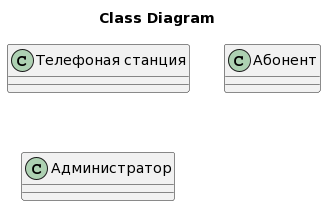

The diagram above was rendered by PlantUML. Its source (embedded in the PNG):
@startuml
title Class Diagram

class "Телефоная станция"
class "Абонент"
class "Администратор"
@enduml